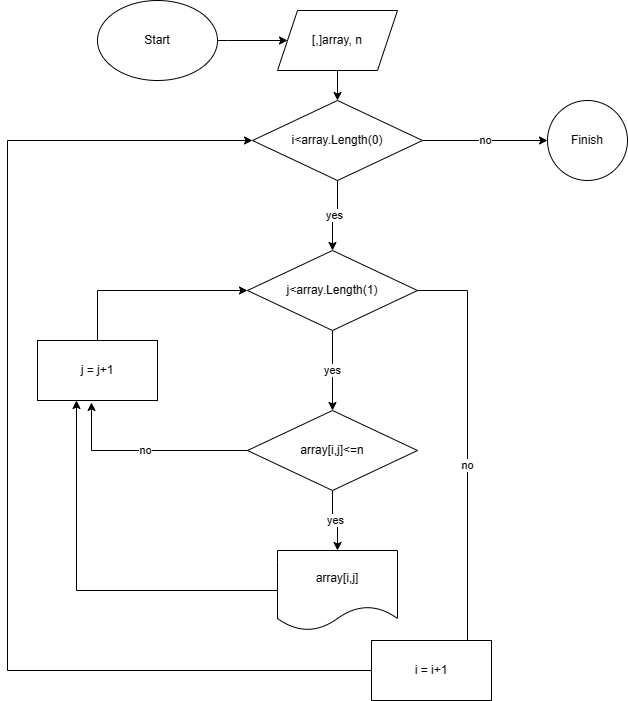

The diagram above was exported from draw.io. Its source (the exported page's mxGraphModel, read from the mxfile embedded in the PNG):
<mxGraphModel dx="1434" dy="788" grid="1" gridSize="10" guides="1" tooltips="1" connect="1" arrows="1" fold="1" page="1" pageScale="1" pageWidth="827" pageHeight="1169" math="0" shadow="0">
  <root>
    <mxCell id="0" />
    <mxCell id="1" parent="0" />
    <mxCell id="Oh3voRBTcXu1FnfUl1J7-4" style="edgeStyle=orthogonalEdgeStyle;rounded=0;orthogonalLoop=1;jettySize=auto;html=1;" edge="1" parent="1" source="Oh3voRBTcXu1FnfUl1J7-2" target="Oh3voRBTcXu1FnfUl1J7-3">
      <mxGeometry relative="1" as="geometry">
        <mxPoint x="310" y="250" as="targetPoint" />
        <Array as="points">
          <mxPoint x="270" y="250" />
          <mxPoint x="270" y="250" />
        </Array>
      </mxGeometry>
    </mxCell>
    <mxCell id="Oh3voRBTcXu1FnfUl1J7-2" value="Start" style="ellipse;whiteSpace=wrap;html=1;" vertex="1" parent="1">
      <mxGeometry x="140" y="210" width="120" height="80" as="geometry" />
    </mxCell>
    <mxCell id="Oh3voRBTcXu1FnfUl1J7-5" value="" style="edgeStyle=orthogonalEdgeStyle;rounded=0;orthogonalLoop=1;jettySize=auto;html=1;" edge="1" parent="1" source="Oh3voRBTcXu1FnfUl1J7-3">
      <mxGeometry relative="1" as="geometry">
        <mxPoint x="380" y="310" as="targetPoint" />
      </mxGeometry>
    </mxCell>
    <mxCell id="Oh3voRBTcXu1FnfUl1J7-3" value="[,]array, n" style="shape=parallelogram;perimeter=parallelogramPerimeter;whiteSpace=wrap;html=1;fixedSize=1;" vertex="1" parent="1">
      <mxGeometry x="320" y="220" width="120" height="60" as="geometry" />
    </mxCell>
    <mxCell id="Oh3voRBTcXu1FnfUl1J7-17" value="yes" style="edgeStyle=orthogonalEdgeStyle;rounded=0;orthogonalLoop=1;jettySize=auto;html=1;" edge="1" parent="1" source="Oh3voRBTcXu1FnfUl1J7-6" target="Oh3voRBTcXu1FnfUl1J7-7">
      <mxGeometry relative="1" as="geometry" />
    </mxCell>
    <mxCell id="Oh3voRBTcXu1FnfUl1J7-22" value="no" style="edgeStyle=orthogonalEdgeStyle;rounded=0;orthogonalLoop=1;jettySize=auto;html=1;" edge="1" parent="1" source="Oh3voRBTcXu1FnfUl1J7-6" target="Oh3voRBTcXu1FnfUl1J7-21">
      <mxGeometry relative="1" as="geometry" />
    </mxCell>
    <mxCell id="Oh3voRBTcXu1FnfUl1J7-6" value="i&amp;lt;array.Length(0)" style="rhombus;whiteSpace=wrap;html=1;" vertex="1" parent="1">
      <mxGeometry x="295" y="310" width="170" height="80" as="geometry" />
    </mxCell>
    <mxCell id="Oh3voRBTcXu1FnfUl1J7-10" value="yes" style="edgeStyle=orthogonalEdgeStyle;rounded=0;orthogonalLoop=1;jettySize=auto;html=1;" edge="1" parent="1" source="Oh3voRBTcXu1FnfUl1J7-7" target="Oh3voRBTcXu1FnfUl1J7-9">
      <mxGeometry relative="1" as="geometry" />
    </mxCell>
    <mxCell id="Oh3voRBTcXu1FnfUl1J7-27" value="no" style="edgeStyle=orthogonalEdgeStyle;rounded=0;orthogonalLoop=1;jettySize=auto;html=1;" edge="1" parent="1" source="Oh3voRBTcXu1FnfUl1J7-7">
      <mxGeometry relative="1" as="geometry">
        <mxPoint x="510" y="900" as="targetPoint" />
      </mxGeometry>
    </mxCell>
    <mxCell id="Oh3voRBTcXu1FnfUl1J7-7" value="j&amp;lt;array.Length(1)" style="rhombus;whiteSpace=wrap;html=1;" vertex="1" parent="1">
      <mxGeometry x="290" y="460" width="170" height="80" as="geometry" />
    </mxCell>
    <mxCell id="Oh3voRBTcXu1FnfUl1J7-12" value="yes" style="edgeStyle=orthogonalEdgeStyle;rounded=0;orthogonalLoop=1;jettySize=auto;html=1;" edge="1" parent="1" source="Oh3voRBTcXu1FnfUl1J7-9" target="Oh3voRBTcXu1FnfUl1J7-11">
      <mxGeometry relative="1" as="geometry" />
    </mxCell>
    <mxCell id="Oh3voRBTcXu1FnfUl1J7-25" value="no" style="edgeStyle=orthogonalEdgeStyle;rounded=0;orthogonalLoop=1;jettySize=auto;html=1;exitX=0;exitY=0.5;exitDx=0;exitDy=0;entryX=0.45;entryY=1.033;entryDx=0;entryDy=0;entryPerimeter=0;" edge="1" parent="1" source="Oh3voRBTcXu1FnfUl1J7-9" target="Oh3voRBTcXu1FnfUl1J7-19">
      <mxGeometry relative="1" as="geometry" />
    </mxCell>
    <mxCell id="Oh3voRBTcXu1FnfUl1J7-9" value="array[i,j]&amp;lt;=n" style="rhombus;whiteSpace=wrap;html=1;" vertex="1" parent="1">
      <mxGeometry x="290" y="620" width="170" height="80" as="geometry" />
    </mxCell>
    <mxCell id="Oh3voRBTcXu1FnfUl1J7-26" style="edgeStyle=orthogonalEdgeStyle;rounded=0;orthogonalLoop=1;jettySize=auto;html=1;exitX=0;exitY=0.5;exitDx=0;exitDy=0;entryX=0.325;entryY=1;entryDx=0;entryDy=0;entryPerimeter=0;" edge="1" parent="1" source="Oh3voRBTcXu1FnfUl1J7-11" target="Oh3voRBTcXu1FnfUl1J7-19">
      <mxGeometry relative="1" as="geometry" />
    </mxCell>
    <mxCell id="Oh3voRBTcXu1FnfUl1J7-11" value="array[i,j]" style="shape=document;whiteSpace=wrap;html=1;boundedLbl=1;" vertex="1" parent="1">
      <mxGeometry x="320" y="760" width="120" height="80" as="geometry" />
    </mxCell>
    <mxCell id="Oh3voRBTcXu1FnfUl1J7-29" style="edgeStyle=orthogonalEdgeStyle;rounded=0;orthogonalLoop=1;jettySize=auto;html=1;entryX=0;entryY=0.5;entryDx=0;entryDy=0;" edge="1" parent="1" source="Oh3voRBTcXu1FnfUl1J7-15" target="Oh3voRBTcXu1FnfUl1J7-6">
      <mxGeometry relative="1" as="geometry">
        <Array as="points">
          <mxPoint x="50" y="880" />
          <mxPoint x="50" y="350" />
        </Array>
      </mxGeometry>
    </mxCell>
    <mxCell id="Oh3voRBTcXu1FnfUl1J7-15" value="i = i+1" style="rounded=0;whiteSpace=wrap;html=1;" vertex="1" parent="1">
      <mxGeometry x="414" y="850" width="120" height="60" as="geometry" />
    </mxCell>
    <mxCell id="Oh3voRBTcXu1FnfUl1J7-20" style="edgeStyle=orthogonalEdgeStyle;rounded=0;orthogonalLoop=1;jettySize=auto;html=1;entryX=0;entryY=0.5;entryDx=0;entryDy=0;" edge="1" parent="1" source="Oh3voRBTcXu1FnfUl1J7-19" target="Oh3voRBTcXu1FnfUl1J7-7">
      <mxGeometry relative="1" as="geometry">
        <Array as="points">
          <mxPoint x="140" y="500" />
        </Array>
      </mxGeometry>
    </mxCell>
    <mxCell id="Oh3voRBTcXu1FnfUl1J7-19" value="j = j+1" style="rounded=0;whiteSpace=wrap;html=1;" vertex="1" parent="1">
      <mxGeometry x="80" y="550" width="120" height="60" as="geometry" />
    </mxCell>
    <mxCell id="Oh3voRBTcXu1FnfUl1J7-21" value="Finish" style="ellipse;whiteSpace=wrap;html=1;" vertex="1" parent="1">
      <mxGeometry x="590" y="310" width="80" height="80" as="geometry" />
    </mxCell>
  </root>
</mxGraphModel>